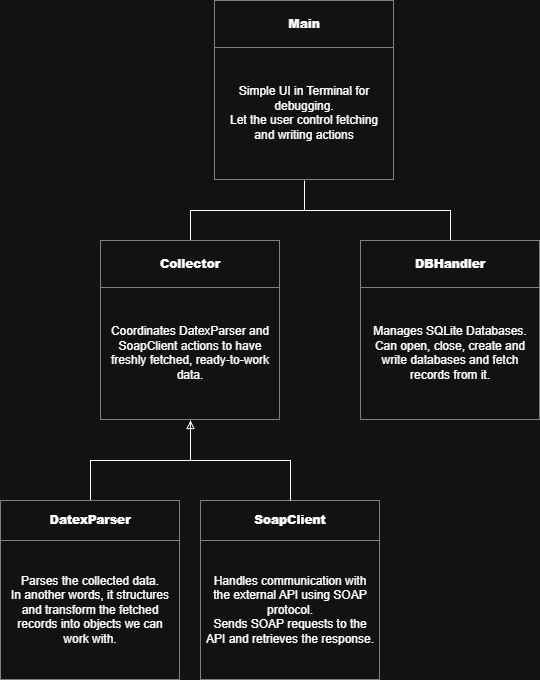

The diagram above was exported from draw.io. Its source (the exported page's mxGraphModel, read from the mxfile embedded in the PNG):
<mxGraphModel dx="1042" dy="562" grid="1" gridSize="10" guides="1" tooltips="1" connect="1" arrows="1" fold="1" page="1" pageScale="1" pageWidth="827" pageHeight="1169" math="0" shadow="0">
  <root>
    <mxCell id="0" />
    <mxCell id="1" parent="0" />
    <mxCell id="1yJmPi8-rAXCjATLlLkL-10" edge="1" parent="1" source="1yJmPi8-rAXCjATLlLkL-5" style="edgeStyle=orthogonalEdgeStyle;rounded=0;orthogonalLoop=1;jettySize=auto;html=1;exitX=0.5;exitY=1;exitDx=0;exitDy=0;entryX=0.5;entryY=0;entryDx=0;entryDy=0;endArrow=none;endFill=0;" target="1yJmPi8-rAXCjATLlLkL-7">
      <mxGeometry relative="1" as="geometry" />
    </mxCell>
    <mxCell id="1yJmPi8-rAXCjATLlLkL-15" edge="1" parent="1" source="1yJmPi8-rAXCjATLlLkL-5" style="edgeStyle=orthogonalEdgeStyle;rounded=0;orthogonalLoop=1;jettySize=auto;html=1;exitX=0.5;exitY=1;exitDx=0;exitDy=0;entryX=0.5;entryY=0;entryDx=0;entryDy=0;endArrow=none;endFill=0;" target="1yJmPi8-rAXCjATLlLkL-9">
      <mxGeometry relative="1" as="geometry" />
    </mxCell>
    <mxCell id="1yJmPi8-rAXCjATLlLkL-5" parent="1" style="text;html=1;whiteSpace=wrap;strokeColor=none;fillColor=none;overflow=fill;" value="&lt;table border=&quot;1&quot; width=&quot;100%&quot; height=&quot;100%&quot; cellpadding=&quot;4&quot; style=&quot;width:100%;height:100%;border-collapse:collapse;&quot;&gt;&lt;tbody&gt;&lt;tr&gt;&lt;th align=&quot;center&quot;&gt;&lt;b&gt;Main&lt;/b&gt;&lt;/th&gt;&lt;/tr&gt;&lt;tr&gt;&lt;td align=&quot;center&quot;&gt;Simple UI in Terminal for debugging.&lt;br&gt;Let the user control fetching and writing actions&lt;/td&gt;&lt;/tr&gt;&lt;/tbody&gt;&lt;/table&gt;" vertex="1">
      <mxGeometry height="180" width="180" x="324" y="20" as="geometry" />
    </mxCell>
    <mxCell id="1yJmPi8-rAXCjATLlLkL-6" parent="1" style="text;html=1;whiteSpace=wrap;strokeColor=none;fillColor=none;overflow=fill;" value="&lt;table border=&quot;1&quot; width=&quot;100%&quot; height=&quot;100%&quot; cellpadding=&quot;4&quot; style=&quot;width:100%;height:100%;border-collapse:collapse;&quot;&gt;&lt;tbody&gt;&lt;tr&gt;&lt;th align=&quot;center&quot;&gt;&lt;b&gt;SoapClient&lt;/b&gt;&lt;/th&gt;&lt;/tr&gt;&lt;tr&gt;&lt;td align=&quot;center&quot;&gt;Handles communication with the external API using SOAP protocol.&lt;br&gt;Sends SOAP requests to the API and retrieves the response.&lt;/td&gt;&lt;/tr&gt;&lt;/tbody&gt;&lt;/table&gt;" vertex="1">
      <mxGeometry height="180" width="180" x="310" y="520" as="geometry" />
    </mxCell>
    <mxCell id="1yJmPi8-rAXCjATLlLkL-13" edge="1" parent="1" source="1yJmPi8-rAXCjATLlLkL-7" style="edgeStyle=orthogonalEdgeStyle;rounded=0;orthogonalLoop=1;jettySize=auto;html=1;exitX=0.5;exitY=1;exitDx=0;exitDy=0;entryX=0.5;entryY=0;entryDx=0;entryDy=0;endArrow=none;endFill=0;startArrow=block;startFill=0;" target="1yJmPi8-rAXCjATLlLkL-8">
      <mxGeometry relative="1" as="geometry" />
    </mxCell>
    <mxCell id="1yJmPi8-rAXCjATLlLkL-14" edge="1" parent="1" source="1yJmPi8-rAXCjATLlLkL-7" style="edgeStyle=orthogonalEdgeStyle;rounded=0;orthogonalLoop=1;jettySize=auto;html=1;exitX=0.5;exitY=1;exitDx=0;exitDy=0;entryX=0.5;entryY=0;entryDx=0;entryDy=0;endArrow=none;endFill=0;" target="1yJmPi8-rAXCjATLlLkL-6">
      <mxGeometry relative="1" as="geometry" />
    </mxCell>
    <mxCell id="1yJmPi8-rAXCjATLlLkL-7" parent="1" style="text;html=1;whiteSpace=wrap;strokeColor=none;fillColor=none;overflow=fill;" value="&lt;table border=&quot;1&quot; width=&quot;100%&quot; height=&quot;100%&quot; cellpadding=&quot;4&quot; style=&quot;width:100%;height:100%;border-collapse:collapse;&quot;&gt;&lt;tbody&gt;&lt;tr&gt;&lt;th align=&quot;center&quot;&gt;&lt;b&gt;Collector&lt;/b&gt;&lt;/th&gt;&lt;/tr&gt;&lt;tr&gt;&lt;td align=&quot;center&quot;&gt;Coordinates DatexParser and SoapClient actions to have freshly fetched, ready-to-work data.&lt;/td&gt;&lt;/tr&gt;&lt;/tbody&gt;&lt;/table&gt;" vertex="1">
      <mxGeometry height="180" width="180" x="210" y="260" as="geometry" />
    </mxCell>
    <mxCell id="1yJmPi8-rAXCjATLlLkL-8" parent="1" style="text;html=1;whiteSpace=wrap;strokeColor=none;fillColor=none;overflow=fill;" value="&lt;table border=&quot;1&quot; width=&quot;100%&quot; height=&quot;100%&quot; cellpadding=&quot;4&quot; style=&quot;width:100%;height:100%;border-collapse:collapse;&quot;&gt;&lt;tbody&gt;&lt;tr&gt;&lt;th align=&quot;center&quot;&gt;&lt;b&gt;DatexParser&lt;/b&gt;&lt;/th&gt;&lt;/tr&gt;&lt;tr&gt;&lt;td align=&quot;center&quot;&gt;Parses the collected data.&lt;br&gt;In another words, it structures and transform the fetched records into objects we can work with.&lt;/td&gt;&lt;/tr&gt;&lt;/tbody&gt;&lt;/table&gt;" vertex="1">
      <mxGeometry height="180" width="180" x="110" y="520" as="geometry" />
    </mxCell>
    <mxCell id="1yJmPi8-rAXCjATLlLkL-9" parent="1" style="text;html=1;whiteSpace=wrap;strokeColor=none;fillColor=none;overflow=fill;" value="&lt;table border=&quot;1&quot; width=&quot;100%&quot; height=&quot;100%&quot; cellpadding=&quot;4&quot; style=&quot;width:100%;height:100%;border-collapse:collapse;&quot;&gt;&lt;tbody&gt;&lt;tr&gt;&lt;th align=&quot;center&quot;&gt;&lt;b&gt;DBHandler&lt;/b&gt;&lt;/th&gt;&lt;/tr&gt;&lt;tr&gt;&lt;td align=&quot;center&quot;&gt;Manages SQLite Databases.&lt;br&gt;Can open, close, create and write databases and fetch records from it.&lt;/td&gt;&lt;/tr&gt;&lt;/tbody&gt;&lt;/table&gt;" vertex="1">
      <mxGeometry height="180" width="180" x="470" y="260" as="geometry" />
    </mxCell>
  </root>
</mxGraphModel>